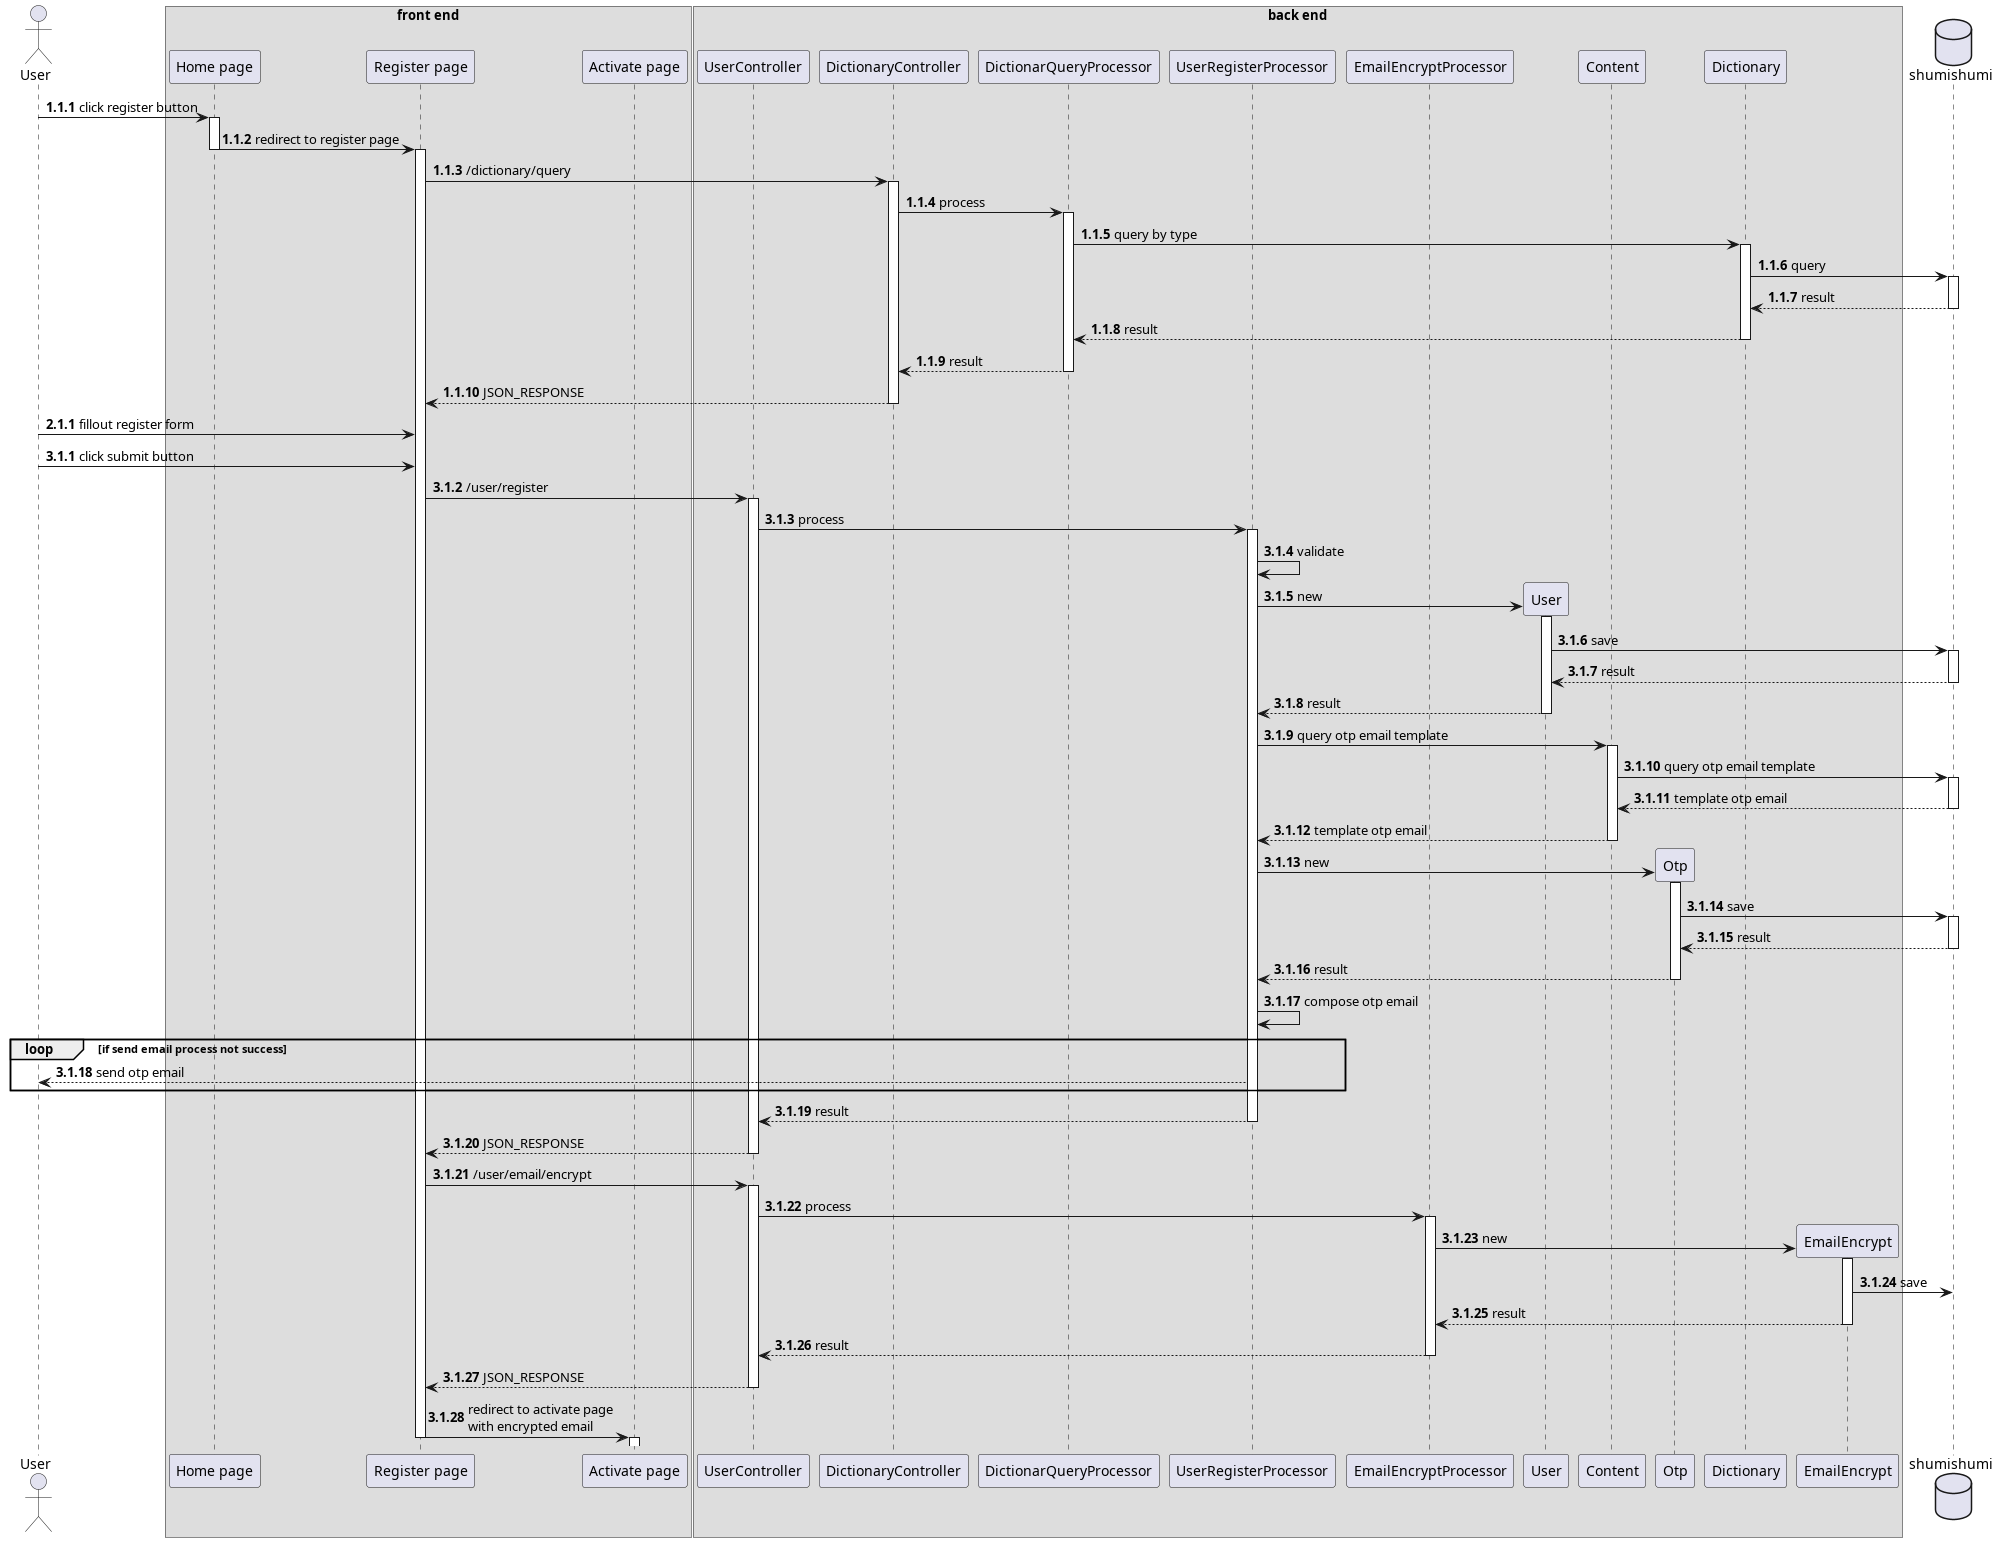

The diagram above was rendered by PlantUML. Its source (embedded in the PNG):
@startuml register

autonumber  1.1.1

actor User as u

box "front end"
participant "Home page" as home
participant "Register page" as register
participant "Activate page" as active
end box

box "back end"
participant UserController as userc
participant DictionaryController as dicc

participant DictionarQueryProcessor as dicproc

participant UserRegisterProcessor as processor
participant EmailEncryptProcessor as emailencrypt

participant User as um
participant Content as cm
participant Otp as om

participant Dictionary as dm

participant EmailEncrypt as eem
end box

database shumishumi as db

u -> home++: click register button
home -> register--++ : redirect to register page

register -> dicc++ : /dictionary/query
dicc -> dicproc++ : process
dicproc -> dm++ : query by type
dm -> db++ : query
return result
return result
return result

return JSON_RESPONSE

autonumber inc a
u -> register : fillout register form
autonumber inc a
u -> register : click submit button

register -> userc++ : /user/register
userc -> processor++ : process
processor -> processor : validate
create um
processor -> um++ : new
um -> db++ : save
return result
return result

processor -> cm++ : query otp email template
cm -> db++ : query otp email template
return template otp email
return template otp email

create om
processor -> om++ : new
om -> db++ : save
return result
return result

processor -> processor : compose otp email


loop if send email process not success
processor --> u : send otp email
end

return result
return JSON_RESPONSE

register -> userc++ : /user/email/encrypt
userc -> emailencrypt++ : process

create eem
emailencrypt -> eem++ : new
eem -> db : save
return result
return result

return JSON_RESPONSE

register -> active--++ : redirect to activate page\nwith encrypted email

@enduml